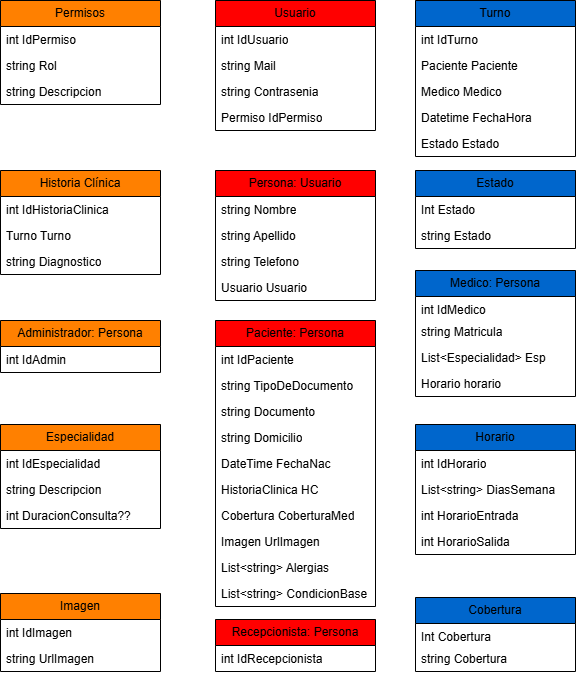

The diagram above was exported from draw.io. Its source (the exported page's mxGraphModel, read from the mxfile embedded in the PNG):
<mxGraphModel dx="2276" dy="811" grid="1" gridSize="10" guides="1" tooltips="1" connect="1" arrows="1" fold="1" page="1" pageScale="1" pageWidth="850" pageHeight="1100" math="0" shadow="0">
  <root>
    <mxCell id="0" />
    <mxCell id="1" parent="0" />
    <mxCell id="deBArCveMIp9LnX_A1Cu-1" value="Persona: Usuario" style="swimlane;fontStyle=0;childLayout=stackLayout;horizontal=1;startSize=26;fillColor=#FF0000;horizontalStack=0;resizeParent=1;resizeParentMax=0;resizeLast=0;collapsible=1;marginBottom=0;whiteSpace=wrap;html=1;" parent="1" vertex="1">
      <mxGeometry x="-605" y="220" width="160" height="130" as="geometry">
        <mxRectangle x="60" y="350" width="90" height="30" as="alternateBounds" />
      </mxGeometry>
    </mxCell>
    <mxCell id="deBArCveMIp9LnX_A1Cu-3" value="string Nombre" style="text;strokeColor=none;fillColor=none;align=left;verticalAlign=top;spacingLeft=4;spacingRight=4;overflow=hidden;rotatable=0;points=[[0,0.5],[1,0.5]];portConstraint=eastwest;whiteSpace=wrap;html=1;" parent="deBArCveMIp9LnX_A1Cu-1" vertex="1">
      <mxGeometry y="26" width="160" height="26" as="geometry" />
    </mxCell>
    <mxCell id="deBArCveMIp9LnX_A1Cu-4" value="string Apellido" style="text;strokeColor=none;fillColor=none;align=left;verticalAlign=top;spacingLeft=4;spacingRight=4;overflow=hidden;rotatable=0;points=[[0,0.5],[1,0.5]];portConstraint=eastwest;whiteSpace=wrap;html=1;" parent="deBArCveMIp9LnX_A1Cu-1" vertex="1">
      <mxGeometry y="52" width="160" height="26" as="geometry" />
    </mxCell>
    <mxCell id="deBArCveMIp9LnX_A1Cu-8" value="string Telefono" style="text;strokeColor=none;fillColor=none;align=left;verticalAlign=top;spacingLeft=4;spacingRight=4;overflow=hidden;rotatable=0;points=[[0,0.5],[1,0.5]];portConstraint=eastwest;whiteSpace=wrap;html=1;" parent="deBArCveMIp9LnX_A1Cu-1" vertex="1">
      <mxGeometry y="78" width="160" height="26" as="geometry" />
    </mxCell>
    <mxCell id="deBArCveMIp9LnX_A1Cu-6" value="Usuario Usuario" style="text;strokeColor=none;fillColor=none;align=left;verticalAlign=top;spacingLeft=4;spacingRight=4;overflow=hidden;rotatable=0;points=[[0,0.5],[1,0.5]];portConstraint=eastwest;whiteSpace=wrap;html=1;" parent="deBArCveMIp9LnX_A1Cu-1" vertex="1">
      <mxGeometry y="104" width="160" height="26" as="geometry" />
    </mxCell>
    <mxCell id="deBArCveMIp9LnX_A1Cu-9" value="Paciente: Persona" style="swimlane;fontStyle=0;childLayout=stackLayout;horizontal=1;startSize=26;fillColor=#FF0000;horizontalStack=0;resizeParent=1;resizeParentMax=0;resizeLast=0;collapsible=1;marginBottom=0;whiteSpace=wrap;html=1;" parent="1" vertex="1">
      <mxGeometry x="-605" y="370" width="160" height="286" as="geometry" />
    </mxCell>
    <mxCell id="deBArCveMIp9LnX_A1Cu-10" value="int IdPaciente" style="text;strokeColor=none;fillColor=none;align=left;verticalAlign=top;spacingLeft=4;spacingRight=4;overflow=hidden;rotatable=0;points=[[0,0.5],[1,0.5]];portConstraint=eastwest;whiteSpace=wrap;html=1;" parent="deBArCveMIp9LnX_A1Cu-9" vertex="1">
      <mxGeometry y="26" width="160" height="26" as="geometry" />
    </mxCell>
    <mxCell id="3MpOhAAFYxgHoFniJUXV-22" value="string TipoDeDocumento" style="text;strokeColor=none;fillColor=none;align=left;verticalAlign=top;spacingLeft=4;spacingRight=4;overflow=hidden;rotatable=0;points=[[0,0.5],[1,0.5]];portConstraint=eastwest;whiteSpace=wrap;html=1;" parent="deBArCveMIp9LnX_A1Cu-9" vertex="1">
      <mxGeometry y="52" width="160" height="26" as="geometry" />
    </mxCell>
    <mxCell id="3MpOhAAFYxgHoFniJUXV-21" value="string Documento" style="text;strokeColor=none;fillColor=none;align=left;verticalAlign=top;spacingLeft=4;spacingRight=4;overflow=hidden;rotatable=0;points=[[0,0.5],[1,0.5]];portConstraint=eastwest;whiteSpace=wrap;html=1;" parent="deBArCveMIp9LnX_A1Cu-9" vertex="1">
      <mxGeometry y="78" width="160" height="26" as="geometry" />
    </mxCell>
    <mxCell id="3MpOhAAFYxgHoFniJUXV-19" value="string Domicilio" style="text;strokeColor=none;fillColor=none;align=left;verticalAlign=top;spacingLeft=4;spacingRight=4;overflow=hidden;rotatable=0;points=[[0,0.5],[1,0.5]];portConstraint=eastwest;whiteSpace=wrap;html=1;" parent="deBArCveMIp9LnX_A1Cu-9" vertex="1">
      <mxGeometry y="104" width="160" height="26" as="geometry" />
    </mxCell>
    <mxCell id="3MpOhAAFYxgHoFniJUXV-20" value="DateTime FechaNac" style="text;strokeColor=none;fillColor=none;align=left;verticalAlign=top;spacingLeft=4;spacingRight=4;overflow=hidden;rotatable=0;points=[[0,0.5],[1,0.5]];portConstraint=eastwest;whiteSpace=wrap;html=1;" parent="deBArCveMIp9LnX_A1Cu-9" vertex="1">
      <mxGeometry y="130" width="160" height="26" as="geometry" />
    </mxCell>
    <mxCell id="deBArCveMIp9LnX_A1Cu-11" value="HistoriaClinica HC" style="text;strokeColor=none;fillColor=none;align=left;verticalAlign=top;spacingLeft=4;spacingRight=4;overflow=hidden;rotatable=0;points=[[0,0.5],[1,0.5]];portConstraint=eastwest;whiteSpace=wrap;html=1;" parent="deBArCveMIp9LnX_A1Cu-9" vertex="1">
      <mxGeometry y="156" width="160" height="26" as="geometry" />
    </mxCell>
    <mxCell id="3MpOhAAFYxgHoFniJUXV-41" value="Cobertura CoberturaMed" style="text;strokeColor=none;fillColor=none;align=left;verticalAlign=top;spacingLeft=4;spacingRight=4;overflow=hidden;rotatable=0;points=[[0,0.5],[1,0.5]];portConstraint=eastwest;whiteSpace=wrap;html=1;" parent="deBArCveMIp9LnX_A1Cu-9" vertex="1">
      <mxGeometry y="182" width="160" height="26" as="geometry" />
    </mxCell>
    <mxCell id="P0aByV22Ikg9cu9fVYl0-5" value="Imagen UrlImagen" style="text;strokeColor=none;fillColor=none;align=left;verticalAlign=top;spacingLeft=4;spacingRight=4;overflow=hidden;rotatable=0;points=[[0,0.5],[1,0.5]];portConstraint=eastwest;whiteSpace=wrap;html=1;" parent="deBArCveMIp9LnX_A1Cu-9" vertex="1">
      <mxGeometry y="208" width="160" height="26" as="geometry" />
    </mxCell>
    <mxCell id="P0aByV22Ikg9cu9fVYl0-6" value="List&amp;lt;string&amp;gt; Alergias" style="text;strokeColor=none;fillColor=none;align=left;verticalAlign=top;spacingLeft=4;spacingRight=4;overflow=hidden;rotatable=0;points=[[0,0.5],[1,0.5]];portConstraint=eastwest;whiteSpace=wrap;html=1;" parent="deBArCveMIp9LnX_A1Cu-9" vertex="1">
      <mxGeometry y="234" width="160" height="26" as="geometry" />
    </mxCell>
    <mxCell id="P0aByV22Ikg9cu9fVYl0-7" value="List&amp;lt;string&amp;gt; CondicionBase" style="text;strokeColor=none;fillColor=none;align=left;verticalAlign=top;spacingLeft=4;spacingRight=4;overflow=hidden;rotatable=0;points=[[0,0.5],[1,0.5]];portConstraint=eastwest;whiteSpace=wrap;html=1;" parent="deBArCveMIp9LnX_A1Cu-9" vertex="1">
      <mxGeometry y="260" width="160" height="26" as="geometry" />
    </mxCell>
    <mxCell id="deBArCveMIp9LnX_A1Cu-14" value="Medico: Persona" style="swimlane;fontStyle=0;childLayout=stackLayout;horizontal=1;startSize=26;fillColor=#0066CC;horizontalStack=0;resizeParent=1;resizeParentMax=0;resizeLast=0;collapsible=1;marginBottom=0;whiteSpace=wrap;html=1;" parent="1" vertex="1">
      <mxGeometry x="-405" y="320" width="160" height="126" as="geometry" />
    </mxCell>
    <mxCell id="deBArCveMIp9LnX_A1Cu-15" value="int IdMedico" style="text;strokeColor=none;fillColor=none;align=left;verticalAlign=top;spacingLeft=4;spacingRight=4;overflow=hidden;rotatable=0;points=[[0,0.5],[1,0.5]];portConstraint=eastwest;whiteSpace=wrap;html=1;" parent="deBArCveMIp9LnX_A1Cu-14" vertex="1">
      <mxGeometry y="26" width="160" height="22" as="geometry" />
    </mxCell>
    <mxCell id="deBArCveMIp9LnX_A1Cu-16" value="string Matricula" style="text;strokeColor=none;fillColor=none;align=left;verticalAlign=top;spacingLeft=4;spacingRight=4;overflow=hidden;rotatable=0;points=[[0,0.5],[1,0.5]];portConstraint=eastwest;whiteSpace=wrap;html=1;" parent="deBArCveMIp9LnX_A1Cu-14" vertex="1">
      <mxGeometry y="48" width="160" height="26" as="geometry" />
    </mxCell>
    <mxCell id="deBArCveMIp9LnX_A1Cu-17" value="List&amp;lt;&lt;span style=&quot;background-color: transparent; color: light-dark(rgb(0, 0, 0), rgb(255, 255, 255));&quot;&gt;Especialidad&amp;gt; Esp&lt;/span&gt;" style="text;strokeColor=none;fillColor=none;align=left;verticalAlign=top;spacingLeft=4;spacingRight=4;overflow=hidden;rotatable=0;points=[[0,0.5],[1,0.5]];portConstraint=eastwest;whiteSpace=wrap;html=1;" parent="deBArCveMIp9LnX_A1Cu-14" vertex="1">
      <mxGeometry y="74" width="160" height="26" as="geometry" />
    </mxCell>
    <mxCell id="deBArCveMIp9LnX_A1Cu-18" value="Horario horario" style="text;strokeColor=none;fillColor=none;align=left;verticalAlign=top;spacingLeft=4;spacingRight=4;overflow=hidden;rotatable=0;points=[[0,0.5],[1,0.5]];portConstraint=eastwest;whiteSpace=wrap;html=1;" parent="deBArCveMIp9LnX_A1Cu-14" vertex="1">
      <mxGeometry y="100" width="160" height="26" as="geometry" />
    </mxCell>
    <mxCell id="deBArCveMIp9LnX_A1Cu-20" value="Recepcionista: Persona" style="swimlane;fontStyle=0;childLayout=stackLayout;horizontal=1;startSize=26;fillColor=#FF0000;horizontalStack=0;resizeParent=1;resizeParentMax=0;resizeLast=0;collapsible=1;marginBottom=0;whiteSpace=wrap;html=1;" parent="1" vertex="1">
      <mxGeometry x="-605" y="669" width="160" height="52" as="geometry" />
    </mxCell>
    <mxCell id="deBArCveMIp9LnX_A1Cu-21" value="int IdRecepcionista" style="text;strokeColor=none;fillColor=none;align=left;verticalAlign=top;spacingLeft=4;spacingRight=4;overflow=hidden;rotatable=0;points=[[0,0.5],[1,0.5]];portConstraint=eastwest;whiteSpace=wrap;html=1;" parent="deBArCveMIp9LnX_A1Cu-20" vertex="1">
      <mxGeometry y="26" width="160" height="26" as="geometry" />
    </mxCell>
    <mxCell id="deBArCveMIp9LnX_A1Cu-24" value="Especialidad" style="swimlane;fontStyle=0;childLayout=stackLayout;horizontal=1;startSize=26;fillColor=#FF8000;horizontalStack=0;resizeParent=1;resizeParentMax=0;resizeLast=0;collapsible=1;marginBottom=0;whiteSpace=wrap;html=1;" parent="1" vertex="1">
      <mxGeometry x="-820" y="474" width="160" height="104" as="geometry" />
    </mxCell>
    <mxCell id="deBArCveMIp9LnX_A1Cu-25" value="int IdEspecialidad" style="text;strokeColor=none;fillColor=none;align=left;verticalAlign=top;spacingLeft=4;spacingRight=4;overflow=hidden;rotatable=0;points=[[0,0.5],[1,0.5]];portConstraint=eastwest;whiteSpace=wrap;html=1;" parent="deBArCveMIp9LnX_A1Cu-24" vertex="1">
      <mxGeometry y="26" width="160" height="26" as="geometry" />
    </mxCell>
    <mxCell id="deBArCveMIp9LnX_A1Cu-26" value="string Descripcion" style="text;strokeColor=none;fillColor=none;align=left;verticalAlign=top;spacingLeft=4;spacingRight=4;overflow=hidden;rotatable=0;points=[[0,0.5],[1,0.5]];portConstraint=eastwest;whiteSpace=wrap;html=1;" parent="deBArCveMIp9LnX_A1Cu-24" vertex="1">
      <mxGeometry y="52" width="160" height="26" as="geometry" />
    </mxCell>
    <mxCell id="3MpOhAAFYxgHoFniJUXV-32" value="int DuracionConsulta??" style="text;strokeColor=none;fillColor=none;align=left;verticalAlign=top;spacingLeft=4;spacingRight=4;overflow=hidden;rotatable=0;points=[[0,0.5],[1,0.5]];portConstraint=eastwest;whiteSpace=wrap;html=1;" parent="deBArCveMIp9LnX_A1Cu-24" vertex="1">
      <mxGeometry y="78" width="160" height="26" as="geometry" />
    </mxCell>
    <mxCell id="deBArCveMIp9LnX_A1Cu-28" value="Historia Clínica" style="swimlane;fontStyle=0;childLayout=stackLayout;horizontal=1;startSize=26;fillColor=#FF8000;horizontalStack=0;resizeParent=1;resizeParentMax=0;resizeLast=0;collapsible=1;marginBottom=0;whiteSpace=wrap;html=1;" parent="1" vertex="1">
      <mxGeometry x="-820" y="220" width="160" height="104" as="geometry" />
    </mxCell>
    <mxCell id="deBArCveMIp9LnX_A1Cu-30" value="int IdHistoriaClinica" style="text;strokeColor=none;fillColor=none;align=left;verticalAlign=top;spacingLeft=4;spacingRight=4;overflow=hidden;rotatable=0;points=[[0,0.5],[1,0.5]];portConstraint=eastwest;whiteSpace=wrap;html=1;" parent="deBArCveMIp9LnX_A1Cu-28" vertex="1">
      <mxGeometry y="26" width="160" height="26" as="geometry" />
    </mxCell>
    <mxCell id="deBArCveMIp9LnX_A1Cu-29" value="Turno Turno" style="text;strokeColor=none;fillColor=none;align=left;verticalAlign=top;spacingLeft=4;spacingRight=4;overflow=hidden;rotatable=0;points=[[0,0.5],[1,0.5]];portConstraint=eastwest;whiteSpace=wrap;html=1;" parent="deBArCveMIp9LnX_A1Cu-28" vertex="1">
      <mxGeometry y="52" width="160" height="26" as="geometry" />
    </mxCell>
    <mxCell id="deBArCveMIp9LnX_A1Cu-32" value="string Diagnostico" style="text;strokeColor=none;fillColor=none;align=left;verticalAlign=top;spacingLeft=4;spacingRight=4;overflow=hidden;rotatable=0;points=[[0,0.5],[1,0.5]];portConstraint=eastwest;whiteSpace=wrap;html=1;" parent="deBArCveMIp9LnX_A1Cu-28" vertex="1">
      <mxGeometry y="78" width="160" height="26" as="geometry" />
    </mxCell>
    <mxCell id="deBArCveMIp9LnX_A1Cu-33" value="Administrador: Persona" style="swimlane;fontStyle=0;childLayout=stackLayout;horizontal=1;startSize=26;fillColor=#FF8000;horizontalStack=0;resizeParent=1;resizeParentMax=0;resizeLast=0;collapsible=1;marginBottom=0;whiteSpace=wrap;html=1;" parent="1" vertex="1">
      <mxGeometry x="-820" y="370" width="160" height="52" as="geometry" />
    </mxCell>
    <mxCell id="deBArCveMIp9LnX_A1Cu-34" value="int IdAdmin" style="text;strokeColor=none;fillColor=none;align=left;verticalAlign=top;spacingLeft=4;spacingRight=4;overflow=hidden;rotatable=0;points=[[0,0.5],[1,0.5]];portConstraint=eastwest;whiteSpace=wrap;html=1;" parent="deBArCveMIp9LnX_A1Cu-33" vertex="1">
      <mxGeometry y="26" width="160" height="26" as="geometry" />
    </mxCell>
    <mxCell id="3MpOhAAFYxgHoFniJUXV-1" value="Permisos" style="swimlane;fontStyle=0;childLayout=stackLayout;horizontal=1;startSize=26;fillColor=#FF8000;horizontalStack=0;resizeParent=1;resizeParentMax=0;resizeLast=0;collapsible=1;marginBottom=0;whiteSpace=wrap;html=1;" parent="1" vertex="1">
      <mxGeometry x="-820" y="50" width="160" height="104" as="geometry" />
    </mxCell>
    <mxCell id="3MpOhAAFYxgHoFniJUXV-2" value="int IdPermiso" style="text;strokeColor=none;fillColor=none;align=left;verticalAlign=top;spacingLeft=4;spacingRight=4;overflow=hidden;rotatable=0;points=[[0,0.5],[1,0.5]];portConstraint=eastwest;whiteSpace=wrap;html=1;" parent="3MpOhAAFYxgHoFniJUXV-1" vertex="1">
      <mxGeometry y="26" width="160" height="26" as="geometry" />
    </mxCell>
    <mxCell id="3MpOhAAFYxgHoFniJUXV-4" value="string Rol" style="text;strokeColor=none;fillColor=none;align=left;verticalAlign=top;spacingLeft=4;spacingRight=4;overflow=hidden;rotatable=0;points=[[0,0.5],[1,0.5]];portConstraint=eastwest;whiteSpace=wrap;html=1;" parent="3MpOhAAFYxgHoFniJUXV-1" vertex="1">
      <mxGeometry y="52" width="160" height="26" as="geometry" />
    </mxCell>
    <mxCell id="3MpOhAAFYxgHoFniJUXV-3" value="string Descripcion" style="text;strokeColor=none;fillColor=none;align=left;verticalAlign=top;spacingLeft=4;spacingRight=4;overflow=hidden;rotatable=0;points=[[0,0.5],[1,0.5]];portConstraint=eastwest;whiteSpace=wrap;html=1;" parent="3MpOhAAFYxgHoFniJUXV-1" vertex="1">
      <mxGeometry y="78" width="160" height="26" as="geometry" />
    </mxCell>
    <mxCell id="3MpOhAAFYxgHoFniJUXV-6" value="Usuario" style="swimlane;fontStyle=0;childLayout=stackLayout;horizontal=1;startSize=26;fillColor=#FF0000;horizontalStack=0;resizeParent=1;resizeParentMax=0;resizeLast=0;collapsible=1;marginBottom=0;whiteSpace=wrap;html=1;" parent="1" vertex="1">
      <mxGeometry x="-605" y="50" width="160" height="130" as="geometry" />
    </mxCell>
    <mxCell id="3MpOhAAFYxgHoFniJUXV-15" value="int IdUsuario" style="text;strokeColor=none;fillColor=none;align=left;verticalAlign=top;spacingLeft=4;spacingRight=4;overflow=hidden;rotatable=0;points=[[0,0.5],[1,0.5]];portConstraint=eastwest;whiteSpace=wrap;html=1;" parent="3MpOhAAFYxgHoFniJUXV-6" vertex="1">
      <mxGeometry y="26" width="160" height="26" as="geometry" />
    </mxCell>
    <mxCell id="3MpOhAAFYxgHoFniJUXV-7" value="string Mail" style="text;strokeColor=none;fillColor=none;align=left;verticalAlign=top;spacingLeft=4;spacingRight=4;overflow=hidden;rotatable=0;points=[[0,0.5],[1,0.5]];portConstraint=eastwest;whiteSpace=wrap;html=1;" parent="3MpOhAAFYxgHoFniJUXV-6" vertex="1">
      <mxGeometry y="52" width="160" height="26" as="geometry" />
    </mxCell>
    <mxCell id="3MpOhAAFYxgHoFniJUXV-10" value="string Contrasenia" style="text;strokeColor=none;fillColor=none;align=left;verticalAlign=top;spacingLeft=4;spacingRight=4;overflow=hidden;rotatable=0;points=[[0,0.5],[1,0.5]];portConstraint=eastwest;whiteSpace=wrap;html=1;" parent="3MpOhAAFYxgHoFniJUXV-6" vertex="1">
      <mxGeometry y="78" width="160" height="26" as="geometry" />
    </mxCell>
    <mxCell id="3MpOhAAFYxgHoFniJUXV-13" value="Permiso IdPermiso" style="text;strokeColor=none;fillColor=none;align=left;verticalAlign=top;spacingLeft=4;spacingRight=4;overflow=hidden;rotatable=0;points=[[0,0.5],[1,0.5]];portConstraint=eastwest;whiteSpace=wrap;html=1;" parent="3MpOhAAFYxgHoFniJUXV-6" vertex="1">
      <mxGeometry y="104" width="160" height="26" as="geometry" />
    </mxCell>
    <mxCell id="3MpOhAAFYxgHoFniJUXV-24" value="Turno" style="swimlane;fontStyle=0;childLayout=stackLayout;horizontal=1;startSize=26;fillColor=#0066CC;horizontalStack=0;resizeParent=1;resizeParentMax=0;resizeLast=0;collapsible=1;marginBottom=0;whiteSpace=wrap;html=1;" parent="1" vertex="1">
      <mxGeometry x="-405" y="50" width="160" height="156" as="geometry" />
    </mxCell>
    <mxCell id="3MpOhAAFYxgHoFniJUXV-25" value="int IdTurno" style="text;strokeColor=none;fillColor=none;align=left;verticalAlign=top;spacingLeft=4;spacingRight=4;overflow=hidden;rotatable=0;points=[[0,0.5],[1,0.5]];portConstraint=eastwest;whiteSpace=wrap;html=1;" parent="3MpOhAAFYxgHoFniJUXV-24" vertex="1">
      <mxGeometry y="26" width="160" height="26" as="geometry" />
    </mxCell>
    <mxCell id="3MpOhAAFYxgHoFniJUXV-33" value="Paciente Paciente" style="text;strokeColor=none;fillColor=none;align=left;verticalAlign=top;spacingLeft=4;spacingRight=4;overflow=hidden;rotatable=0;points=[[0,0.5],[1,0.5]];portConstraint=eastwest;whiteSpace=wrap;html=1;" parent="3MpOhAAFYxgHoFniJUXV-24" vertex="1">
      <mxGeometry y="52" width="160" height="26" as="geometry" />
    </mxCell>
    <mxCell id="3MpOhAAFYxgHoFniJUXV-34" value="Medico Medico" style="text;strokeColor=none;fillColor=none;align=left;verticalAlign=top;spacingLeft=4;spacingRight=4;overflow=hidden;rotatable=0;points=[[0,0.5],[1,0.5]];portConstraint=eastwest;whiteSpace=wrap;html=1;" parent="3MpOhAAFYxgHoFniJUXV-24" vertex="1">
      <mxGeometry y="78" width="160" height="26" as="geometry" />
    </mxCell>
    <mxCell id="3MpOhAAFYxgHoFniJUXV-35" value="Datetime FechaHora" style="text;strokeColor=none;fillColor=none;align=left;verticalAlign=top;spacingLeft=4;spacingRight=4;overflow=hidden;rotatable=0;points=[[0,0.5],[1,0.5]];portConstraint=eastwest;whiteSpace=wrap;html=1;" parent="3MpOhAAFYxgHoFniJUXV-24" vertex="1">
      <mxGeometry y="104" width="160" height="26" as="geometry" />
    </mxCell>
    <mxCell id="3MpOhAAFYxgHoFniJUXV-37" value="Estado Estado" style="text;strokeColor=none;fillColor=none;align=left;verticalAlign=top;spacingLeft=4;spacingRight=4;overflow=hidden;rotatable=0;points=[[0,0.5],[1,0.5]];portConstraint=eastwest;whiteSpace=wrap;html=1;" parent="3MpOhAAFYxgHoFniJUXV-24" vertex="1">
      <mxGeometry y="130" width="160" height="26" as="geometry" />
    </mxCell>
    <mxCell id="3MpOhAAFYxgHoFniJUXV-27" value="Horario" style="swimlane;fontStyle=0;childLayout=stackLayout;horizontal=1;startSize=26;fillColor=#0066CC;horizontalStack=0;resizeParent=1;resizeParentMax=0;resizeLast=0;collapsible=1;marginBottom=0;whiteSpace=wrap;html=1;" parent="1" vertex="1">
      <mxGeometry x="-405" y="474" width="160" height="130" as="geometry" />
    </mxCell>
    <mxCell id="3MpOhAAFYxgHoFniJUXV-28" value="int IdHorario" style="text;strokeColor=none;fillColor=none;align=left;verticalAlign=top;spacingLeft=4;spacingRight=4;overflow=hidden;rotatable=0;points=[[0,0.5],[1,0.5]];portConstraint=eastwest;whiteSpace=wrap;html=1;" parent="3MpOhAAFYxgHoFniJUXV-27" vertex="1">
      <mxGeometry y="26" width="160" height="26" as="geometry" />
    </mxCell>
    <mxCell id="3MpOhAAFYxgHoFniJUXV-29" value="List&amp;lt;string&amp;gt; DiasSemana" style="text;strokeColor=none;fillColor=none;align=left;verticalAlign=top;spacingLeft=4;spacingRight=4;overflow=hidden;rotatable=0;points=[[0,0.5],[1,0.5]];portConstraint=eastwest;whiteSpace=wrap;html=1;" parent="3MpOhAAFYxgHoFniJUXV-27" vertex="1">
      <mxGeometry y="52" width="160" height="26" as="geometry" />
    </mxCell>
    <mxCell id="3MpOhAAFYxgHoFniJUXV-30" value="int HorarioEntrada" style="text;strokeColor=none;fillColor=none;align=left;verticalAlign=top;spacingLeft=4;spacingRight=4;overflow=hidden;rotatable=0;points=[[0,0.5],[1,0.5]];portConstraint=eastwest;whiteSpace=wrap;html=1;" parent="3MpOhAAFYxgHoFniJUXV-27" vertex="1">
      <mxGeometry y="78" width="160" height="26" as="geometry" />
    </mxCell>
    <mxCell id="3MpOhAAFYxgHoFniJUXV-31" value="int HorarioSalida" style="text;strokeColor=none;fillColor=none;align=left;verticalAlign=top;spacingLeft=4;spacingRight=4;overflow=hidden;rotatable=0;points=[[0,0.5],[1,0.5]];portConstraint=eastwest;whiteSpace=wrap;html=1;" parent="3MpOhAAFYxgHoFniJUXV-27" vertex="1">
      <mxGeometry y="104" width="160" height="26" as="geometry" />
    </mxCell>
    <mxCell id="3MpOhAAFYxgHoFniJUXV-38" value="Estado" style="swimlane;fontStyle=0;childLayout=stackLayout;horizontal=1;startSize=26;fillColor=#0066CC;horizontalStack=0;resizeParent=1;resizeParentMax=0;resizeLast=0;collapsible=1;marginBottom=0;whiteSpace=wrap;html=1;" parent="1" vertex="1">
      <mxGeometry x="-405" y="220" width="160" height="78" as="geometry" />
    </mxCell>
    <mxCell id="3MpOhAAFYxgHoFniJUXV-39" value="Int Estado" style="text;strokeColor=none;fillColor=none;align=left;verticalAlign=top;spacingLeft=4;spacingRight=4;overflow=hidden;rotatable=0;points=[[0,0.5],[1,0.5]];portConstraint=eastwest;whiteSpace=wrap;html=1;" parent="3MpOhAAFYxgHoFniJUXV-38" vertex="1">
      <mxGeometry y="26" width="160" height="26" as="geometry" />
    </mxCell>
    <mxCell id="3MpOhAAFYxgHoFniJUXV-40" value="string Estado" style="text;strokeColor=none;fillColor=none;align=left;verticalAlign=top;spacingLeft=4;spacingRight=4;overflow=hidden;rotatable=0;points=[[0,0.5],[1,0.5]];portConstraint=eastwest;whiteSpace=wrap;html=1;" parent="3MpOhAAFYxgHoFniJUXV-38" vertex="1">
      <mxGeometry y="52" width="160" height="26" as="geometry" />
    </mxCell>
    <mxCell id="3MpOhAAFYxgHoFniJUXV-42" value="Cobertura" style="swimlane;fontStyle=0;childLayout=stackLayout;horizontal=1;startSize=26;fillColor=#0066CC;horizontalStack=0;resizeParent=1;resizeParentMax=0;resizeLast=0;collapsible=1;marginBottom=0;whiteSpace=wrap;html=1;" parent="1" vertex="1">
      <mxGeometry x="-405" y="647" width="160" height="74" as="geometry" />
    </mxCell>
    <mxCell id="3MpOhAAFYxgHoFniJUXV-43" value="Int Cobertura" style="text;strokeColor=none;fillColor=none;align=left;verticalAlign=top;spacingLeft=4;spacingRight=4;overflow=hidden;rotatable=0;points=[[0,0.5],[1,0.5]];portConstraint=eastwest;whiteSpace=wrap;html=1;" parent="3MpOhAAFYxgHoFniJUXV-42" vertex="1">
      <mxGeometry y="26" width="160" height="22" as="geometry" />
    </mxCell>
    <mxCell id="3MpOhAAFYxgHoFniJUXV-44" value="string Cobertura" style="text;strokeColor=none;fillColor=none;align=left;verticalAlign=top;spacingLeft=4;spacingRight=4;overflow=hidden;rotatable=0;points=[[0,0.5],[1,0.5]];portConstraint=eastwest;whiteSpace=wrap;html=1;" parent="3MpOhAAFYxgHoFniJUXV-42" vertex="1">
      <mxGeometry y="48" width="160" height="26" as="geometry" />
    </mxCell>
    <mxCell id="P0aByV22Ikg9cu9fVYl0-1" value="Imagen" style="swimlane;fontStyle=0;childLayout=stackLayout;horizontal=1;startSize=26;fillColor=#FF8000;horizontalStack=0;resizeParent=1;resizeParentMax=0;resizeLast=0;collapsible=1;marginBottom=0;whiteSpace=wrap;html=1;" parent="1" vertex="1">
      <mxGeometry x="-820" y="643" width="160" height="78" as="geometry" />
    </mxCell>
    <mxCell id="P0aByV22Ikg9cu9fVYl0-2" value="int IdImagen" style="text;strokeColor=none;fillColor=none;align=left;verticalAlign=top;spacingLeft=4;spacingRight=4;overflow=hidden;rotatable=0;points=[[0,0.5],[1,0.5]];portConstraint=eastwest;whiteSpace=wrap;html=1;" parent="P0aByV22Ikg9cu9fVYl0-1" vertex="1">
      <mxGeometry y="26" width="160" height="26" as="geometry" />
    </mxCell>
    <mxCell id="P0aByV22Ikg9cu9fVYl0-3" value="string UrlImagen" style="text;strokeColor=none;fillColor=none;align=left;verticalAlign=top;spacingLeft=4;spacingRight=4;overflow=hidden;rotatable=0;points=[[0,0.5],[1,0.5]];portConstraint=eastwest;whiteSpace=wrap;html=1;" parent="P0aByV22Ikg9cu9fVYl0-1" vertex="1">
      <mxGeometry y="52" width="160" height="26" as="geometry" />
    </mxCell>
  </root>
</mxGraphModel>